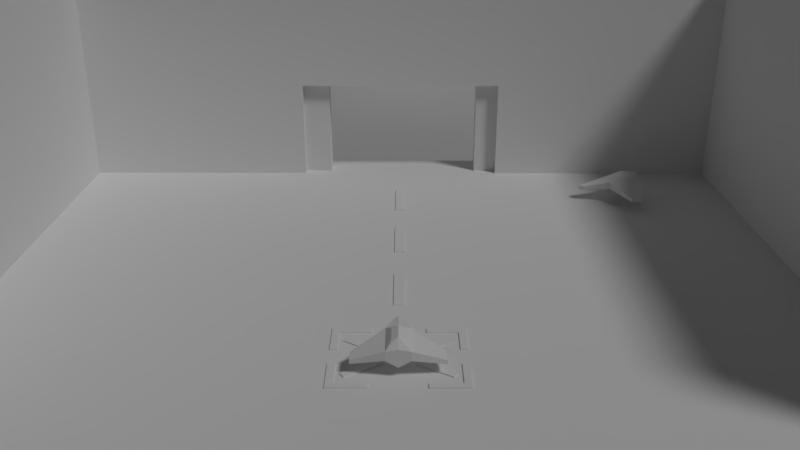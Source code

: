 # Source: moscow.blend  (saved by Blender 2.79.0; exported with 4.5.12 LTS)
import bpy
from mathutils import Matrix  # noqa: F401  (used for matrix-valued properties, if any)

bpy.ops.wm.read_factory_settings(use_empty=True)
scene = bpy.context.scene
scene.name = 'Scene'

# ---- collections
col_collection_1 = bpy.data.collections.new('Collection 1'); scene.collection.children.link(col_collection_1)

# ---- materials (node trees are filled in below, after node groups)
mat_shadless = bpy.data.materials.new('shadless')
mat_shadless.alpha_threshold = 0.0
mat_shadless.use_transparent_shadow = False
mat_shadless.diffuse_color = (1.0, 1.0, 1.0, 1.0)
mat_shadless.roughness = 0.5
mat_shadless.line_color = (0.0, 0.0, 0.0, 1.0)
mat_texture = bpy.data.materials.new('texture')
mat_texture.alpha_threshold = 0.0
mat_texture.use_transparent_shadow = False
mat_texture.roughness = 0.5
mat_texture.line_color = (0.0, 0.0, 0.0, 1.0)

# ---- material node trees

# ---- world
world_world = bpy.data.worlds.new('World'); scene.world = world_world
world_world.color = (0.05088, 0.05088, 0.05088)
world_world.use_sun_shadow = False
world_world.sun_shadow_jitter_overblur = 0.0
world_world.cycles.sampling_method = 'MANUAL'

# ---- cameras
cam_camera = bpy.data.cameras.new('Camera')
cam_camera.clip_end = 100.0
cam_camera.lens = 35.0
cam_camera.sensor_width = 32.0
cam_camera.sensor_height = 18.0
cam_camera.ortho_scale = 7.314
cam_camera.dof.focus_distance = 0.0
cam_camera.dof.aperture_fstop = 128.0

# ---- lights
light_lamp = bpy.data.lights.new('Lamp', 'SUN')
light_lamp.transmission_factor = 0.0
light_lamp.cutoff_distance = 30.0
light_lamp.angle = 0.1993
light_lamp.energy = 1.0
light_lamp.shadow_buffer_clip_start = 1.001
light_lamp.shadow_soft_size = 0.1
light_lamp.shadow_cascade_max_distance = 1000.0

# ---- meshes
me_plane_001 = bpy.data.meshes.new('Plane.001')
me_plane_001.from_pydata([(-2.946, -2.946, -3.559e-24), (2.946, -2.946, 3.559e-24), (-2.946, 2.946, -3.559e-24), (2.946, 2.946, 3.559e-24)], [], [(0, 1, 3, 2)])
_uv = me_plane_001.uv_layers.new(name='UVMap')
_uv.uv.foreach_set('vector', [0.0001, 9.998e-05, 0.9999, 9.998e-05, 0.9999, 0.9999, 9.998e-05, 0.9999])
me_plane_001.materials.append(mat_shadless)
me_plane_001.use_remesh_preserve_volume = False
me_plane_001.use_remesh_preserve_attributes = False
me_plane_001.use_mirror_vertex_groups = False
me_plane_001.update()
me_cutext = bpy.data.meshes.new('CUText')
me_cutext.from_pydata([(2.955, 0.125, 0.0), (2.614, 0.125, 0.0), (2.739, 0.0, 0.0), (2.614, -0.125, 0.0), (2.955, -0.125, 0.0), (2.955, -0.375, 0.0), (2.273, -0.375, 0.0), (2.273, -0.125, 0.0), (2.398, 0.0, 0.0), (2.273, 0.125, 0.0), (2.273, 0.375, 0.0), (2.955, 0.375, 0.0), (1.909, 0.2159, 0.0), (1.909, 0.375, 0.0), (2.159, 0.375, 0.0), (2.159, 0.125, 0.0), (2.034, 0.0, 0.0), (2.159, -0.125, 0.0), (2.159, -0.375, 0.0), (1.909, -0.375, 0.0), (1.909, -0.2159, 0.0), (1.818, -0.125, 0.0), (1.727, -0.125, 0.0), (1.727, -0.375, 0.0), (1.477, -0.375, 0.0), (1.477, 0.375, 0.0), (1.727, 0.375, 0.0), (1.727, 0.125, 0.0), (1.818, 0.125, 0.0), (0.6818, 0.375, 0.0), (0.9318, 0.375, 0.0), (0.9318, -0.03409, 0.0), (1.023, -0.125, 0.0), (1.114, -0.125, 0.0), (1.114, 0.375, 0.0), (1.364, 0.375, 0.0), (1.364, -0.375, 0.0), (0.9091, -0.375, 0.0), (0.6818, -0.1477, 0.0), (0.1364, 0.375, 0.0), (0.1364, 0.2727, 0.0), (0.3182, 0.09091, 0.0), (0.3182, 0.375, 0.0), (0.5682, 0.375, 0.0), (0.5682, -0.375, 0.0), (0.3182, -0.375, 0.0), (0.3182, -0.2727, 0.0), (0.1364, -0.09091, 0.0), (0.1364, -0.375, 0.0), (-0.1136, -0.375, 0.0), (-0.1136, 0.375, 0.0), (-1.364, -0.375, 0.0), (-1.364, 0.375, 0.0), (-0.9091, 0.375, 0.0), (-0.6818, 0.1477, 0.0), (-0.6818, -0.375, 0.0), (-1.114, 0.125, 0.0), (-1.114, -0.125, 0.0), (-0.9318, -0.125, 0.0), (-0.9318, 0.03409, 0.0), (-1.023, 0.125, 0.0), (-1.477, 0.125, 0.0), (-1.818, 0.125, 0.0), (-1.693, 0.0, 0.0), (-1.818, -0.125, 0.0), (-1.477, -0.125, 0.0), (-1.477, -0.375, 0.0), (-2.159, -0.375, 0.0), (-2.159, -0.125, 0.0), (-2.034, 0.0, 0.0), (-2.159, 0.125, 0.0), (-2.159, 0.375, 0.0), (-1.477, 0.375, 0.0), (-2.705, 0.09091, 0.0), (-2.614, 0.0, 0.0), (-2.523, 0.0, 0.0), (-2.523, 0.09091, 0.0), (-2.955, 0.375, 0.0), (-2.273, 0.375, 0.0), (-2.273, -0.375, 0.0), (-2.523, -0.375, 0.0), (-2.523, -0.25, 0.0), (-2.614, -0.25, 0.0), (-2.705, -0.3409, 0.0), (-2.705, -0.375, 0.0), (-2.955, -0.375, 0.0), (-2.955, -0.25, 0.0), (-2.83, -0.125, 0.0), (-2.955, 0.0, 0.0), (2.955, 0.125, -0.4845), (2.614, 0.125, -0.4845), (2.739, 0.0, -0.4845), (2.614, -0.125, -0.4845), (2.955, -0.125, -0.4845), (2.955, -0.375, -0.4845), (2.273, -0.375, -0.4845), (2.273, -0.125, -0.4845), (2.398, 0.0, -0.4845), (2.273, 0.125, -0.4845), (2.273, 0.375, -0.4845), (2.955, 0.375, -0.4845), (1.909, 0.2159, -0.4845), (1.909, 0.375, -0.4845), (2.159, 0.375, -0.4845), (2.159, 0.125, -0.4845), (2.034, 0.0, -0.4845), (2.159, -0.125, -0.4845), (2.159, -0.375, -0.4845), (1.909, -0.375, -0.4845), (1.909, -0.2159, -0.4845), (1.818, -0.125, -0.4845), (1.727, -0.125, -0.4845), (1.727, -0.375, -0.4845), (1.477, -0.375, -0.4845), (1.477, 0.375, -0.4845), (1.727, 0.375, -0.4845), (1.727, 0.125, -0.4845), (1.818, 0.125, -0.4845), (0.6818, 0.375, -0.4845), (0.9318, 0.375, -0.4845), (0.9318, -0.03409, -0.4845), (1.023, -0.125, -0.4845), (1.114, -0.125, -0.4845), (1.114, 0.375, -0.4845), (1.364, 0.375, -0.4845), (1.364, -0.375, -0.4845), (0.9091, -0.375, -0.4845), (0.6818, -0.1477, -0.4845), (0.1364, 0.375, -0.4845), (0.1364, 0.2727, -0.4845), (0.3182, 0.09091, -0.4845), (0.3182, 0.375, -0.4845), (0.5682, 0.375, -0.4845), (0.5682, -0.375, -0.4845), (0.3182, -0.375, -0.4845), (0.3182, -0.2727, -0.4845), (0.1364, -0.09091, -0.4845), (0.1364, -0.375, -0.4845), (-0.1136, -0.375, -0.4845), (-0.1136, 0.375, -0.4845), (-1.364, -0.375, -0.4845), (-1.364, 0.375, -0.4845), (-0.9091, 0.375, -0.4845), (-0.6818, 0.1477, -0.4845), (-0.6818, -0.375, -0.4845), (-1.114, 0.125, -0.4845), (-1.114, -0.125, -0.4845), (-0.9318, -0.125, -0.4845), (-0.9318, 0.03409, -0.4845), (-1.023, 0.125, -0.4845), (-1.477, 0.125, -0.4845), (-1.818, 0.125, -0.4845), (-1.693, 0.0, -0.4845), (-1.818, -0.125, -0.4845), (-1.477, -0.125, -0.4845), (-1.477, -0.375, -0.4845), (-2.159, -0.375, -0.4845), (-2.159, -0.125, -0.4845), (-2.034, 0.0, -0.4845), (-2.159, 0.125, -0.4845), (-2.159, 0.375, -0.4845), (-1.477, 0.375, -0.4845), (-2.705, 0.09091, -0.4845), (-2.614, 0.0, -0.4845), (-2.523, 0.0, -0.4845), (-2.523, 0.09091, -0.4845), (-2.955, 0.375, -0.4845), (-2.273, 0.375, -0.4845), (-2.273, -0.375, -0.4845), (-2.523, -0.375, -0.4845), (-2.523, -0.25, -0.4845), (-2.614, -0.25, -0.4845), (-2.705, -0.3409, -0.4845), (-2.705, -0.375, -0.4845), (-2.955, -0.375, -0.4845), (-2.955, -0.25, -0.4845), (-2.83, -0.125, -0.4845), (-2.955, 0.0, -0.4845)], [], [(12, 15, 14, 13), (1, 0, 9), (8, 2, 1, 9), (6, 3, 7), (7, 3, 2, 8), (24, 26, 25), (24, 27, 26), (19, 18, 17, 20), (28, 15, 12), (24, 28, 27), (24, 22, 28), (22, 15, 28), (22, 16, 15), (22, 17, 16), (24, 23, 22), (21, 17, 22), (20, 17, 21), (38, 31, 30, 29), (87, 74, 73, 88), (33, 35, 34), (33, 36, 35), (38, 32, 31), (38, 33, 32), (38, 36, 33), (37, 36, 38), (49, 39, 50), (49, 40, 39), (6, 5, 4, 3), (49, 47, 40), (47, 41, 40), (47, 44, 41), (49, 48, 47), (46, 44, 47), (45, 44, 46), (67, 66, 65, 64), (56, 53, 52), (56, 54, 53), (56, 60, 54), (60, 59, 54), (51, 57, 56, 52), (58, 55, 54, 59), (9, 0, 11, 10), (41, 44, 43, 42), (62, 61, 70), (69, 63, 62, 70), (67, 64, 68), (68, 64, 63, 69), (88, 78, 77), (88, 73, 78), (73, 76, 78), (76, 79, 78), (51, 55, 58, 57), (75, 79, 76), (87, 75, 74), (87, 81, 75), (81, 79, 75), (86, 81, 87), (85, 82, 86), (82, 81, 86), (85, 83, 82), (80, 79, 81), (85, 84, 83), (70, 61, 72, 71), (101, 102, 103, 104), (90, 98, 89), (97, 98, 90, 91), (95, 96, 92), (96, 97, 91, 92), (113, 114, 115), (113, 115, 116), (108, 109, 106, 107), (117, 101, 104), (113, 116, 117), (113, 117, 111), (111, 117, 104), (111, 104, 105), (111, 105, 106), (113, 111, 112), (110, 111, 106), (109, 110, 106), (127, 118, 119, 120), (176, 177, 162, 163), (122, 123, 124), (122, 124, 125), (127, 120, 121), (127, 121, 122), (127, 122, 125), (126, 127, 125), (138, 139, 128), (138, 128, 129), (95, 92, 93, 94), (138, 129, 136), (136, 129, 130), (136, 130, 133), (138, 136, 137), (135, 136, 133), (134, 135, 133), (156, 153, 154, 155), (145, 141, 142), (145, 142, 143), (145, 143, 149), (149, 143, 148), (140, 141, 145, 146), (147, 148, 143, 144), (98, 99, 100, 89), (130, 131, 132, 133), (151, 159, 150), (158, 159, 151, 152), (156, 157, 153), (157, 158, 152, 153), (177, 166, 167), (177, 167, 162), (162, 167, 165), (165, 167, 168), (140, 146, 147, 144), (164, 165, 168), (176, 163, 164), (176, 164, 170), (170, 164, 168), (175, 176, 170), (174, 175, 171), (171, 175, 170), (174, 171, 172), (169, 170, 168), (174, 172, 173), (159, 160, 161, 150), (73, 162, 165, 76), (18, 107, 106, 17), (55, 144, 143, 54), (58, 147, 146, 57), (69, 158, 157, 68), (21, 110, 109, 20), (78, 167, 166, 77), (88, 177, 176, 87), (61, 150, 161, 72), (46, 135, 134, 45), (44, 133, 132, 43), (54, 143, 142, 53), (43, 132, 131, 42), (70, 159, 158, 69), (23, 112, 111, 22), (24, 113, 112, 23), (64, 153, 152, 63), (82, 171, 170, 81), (81, 170, 169, 80), (3, 92, 91, 2), (36, 125, 124, 35), (33, 122, 121, 32), (4, 93, 92, 3), (31, 120, 119, 30), (10, 99, 98, 9), (87, 176, 175, 86), (72, 161, 160, 71), (57, 146, 145, 56), (49, 138, 137, 48), (51, 140, 144, 55), (5, 94, 93, 4), (2, 91, 90, 1), (34, 123, 122, 33), (22, 111, 110, 21), (62, 151, 150, 61), (42, 131, 130, 41), (85, 174, 173, 84), (26, 115, 114, 25), (84, 173, 172, 83), (13, 102, 101, 12), (79, 168, 167, 78), (12, 101, 117, 28), (17, 106, 105, 16), (32, 121, 120, 31), (67, 156, 155, 66), (59, 148, 147, 58), (25, 114, 113, 24), (35, 124, 123, 34), (63, 152, 151, 62), (16, 105, 104, 15), (45, 134, 133, 44), (8, 97, 96, 7), (48, 137, 136, 47), (74, 163, 162, 73), (9, 98, 97, 8), (66, 155, 154, 65), (29, 118, 127, 38), (60, 149, 148, 59), (71, 160, 159, 70), (52, 141, 140, 51), (20, 109, 108, 19), (40, 129, 128, 39), (27, 116, 115, 26), (56, 145, 149, 60), (15, 104, 103, 14), (53, 142, 141, 52), (7, 96, 95, 6), (83, 172, 171, 82), (77, 166, 177, 88), (39, 128, 139, 50), (14, 103, 102, 13), (86, 175, 174, 85), (47, 136, 135, 46), (11, 100, 99, 10), (6, 95, 94, 5), (65, 154, 153, 64), (28, 117, 116, 27), (37, 126, 125, 36), (68, 157, 156, 67), (19, 108, 107, 18), (30, 119, 118, 29), (1, 90, 89, 0), (0, 89, 100, 11), (80, 169, 168, 79), (38, 127, 126, 37), (50, 139, 138, 49), (41, 130, 129, 40), (75, 164, 163, 74), (76, 165, 164, 75)])
_uv = me_cutext.uv_layers.new(name='UVMap')
_uv.uv.foreach_set('vector', [0.868, 0.06092, 0.9654, 0.06092, 0.9654, 0.2107, 0.868, 0.2107, 0.868, 0.06092, 0.9654, 0.06092, 0.9654, 0.2107, 0.868, 0.06092, 0.9654, 0.06092, 0.9654, 0.2107, 0.868, 0.2107, 0.868, 0.06092, 0.9654, 0.06092, 0.9654, 0.2107, 0.868, 0.06092, 0.9654, 0.06092, 0.9654, 0.2107, 0.868, 0.2107, 0.868, 0.06092, 0.9654, 0.06092, 0.9654, 0.2107, 0.868, 0.06092, 0.9654, 0.06092, 0.9654, 0.2107, 0.868, 0.06092, 0.9654, 0.06092, 0.9654, 0.2107, 0.868, 0.2107, 0.868, 0.06092, 0.9654, 0.06092, 0.9654, 0.2107, 0.868, 0.06092, 0.9654, 0.06092, 0.9654, 0.2107, 0.868, 0.06092, 0.9654, 0.06092, 0.9654, 0.2107, 0.868, 0.06092, 0.9654, 0.06092, 0.9654, 0.2107, 0.868, 0.06092, 0.9654, 0.06092, 0.9654, 0.2107, 0.868, 0.06092, 0.9654, 0.06092, 0.9654, 0.2107, 0.868, 0.06092, 0.9654, 0.06092, 0.9654, 0.2107, 0.868, 0.06092, 0.9654, 0.06092, 0.9654, 0.2107, 0.868, 0.06092, 0.9654, 0.06092, 0.9654, 0.2107, 0.868, 0.06092, 0.9654, 0.06092, 0.9654, 0.2107, 0.868, 0.2107, 0.868, 0.06092, 0.9654, 0.06092, 0.9654, 0.2107, 0.868, 0.2107, 0.868, 0.06092, 0.9654, 0.06092, 0.9654, 0.2107, 0.868, 0.06092, 0.9654, 0.06092, 0.9654, 0.2107, 0.868, 0.06092, 0.9654, 0.06092, 0.9654, 0.2107, 0.868, 0.06092, 0.9654, 0.06092, 0.9654, 0.2107, 0.868, 0.06092, 0.9654, 0.06092, 0.9654, 0.2107, 0.868, 0.06092, 0.9654, 0.06092, 0.9654, 0.2107, 0.868, 0.06092, 0.9654, 0.06092, 0.9654, 0.2107, 0.868, 0.06092, 0.9654, 0.06092, 0.9654, 0.2107, 0.868, 0.06092, 0.9654, 0.06092, 0.9654, 0.2107, 0.868, 0.2107, 0.868, 0.06092, 0.9654, 0.06092, 0.9654, 0.2107, 0.868, 0.06092, 0.9654, 0.06092, 0.9654, 0.2107, 0.868, 0.06092, 0.9654, 0.06092, 0.9654, 0.2107, 0.868, 0.06092, 0.9654, 0.06092, 0.9654, 0.2107, 0.868, 0.06092, 0.9654, 0.06092, 0.9654, 0.2107, 0.868, 0.06092, 0.9654, 0.06092, 0.9654, 0.2107, 0.868, 0.06092, 0.9654, 0.06092, 0.9654, 0.2107, 0.868, 0.2107, 0.868, 0.06092, 0.9654, 0.06092, 0.9654, 0.2107, 0.868, 0.06092, 0.9654, 0.06092, 0.9654, 0.2107, 0.868, 0.06092, 0.9654, 0.06092, 0.9654, 0.2107, 0.868, 0.06092, 0.9654, 0.06092, 0.9654, 0.2107, 0.868, 0.06092, 0.9654, 0.06092, 0.9654, 0.2107, 0.868, 0.2107, 0.868, 0.06092, 0.9654, 0.06092, 0.9654, 0.2107, 0.868, 0.2107, 0.868, 0.06092, 0.9654, 0.06092, 0.9654, 0.2107, 0.868, 0.2107, 0.868, 0.06092, 0.9654, 0.06092, 0.9654, 0.2107, 0.868, 0.2107, 0.868, 0.06092, 0.9654, 0.06092, 0.9654, 0.2107, 0.868, 0.06092, 0.9654, 0.06092, 0.9654, 0.2107, 0.868, 0.2107, 0.868, 0.06092, 0.9654, 0.06092, 0.9654, 0.2107, 0.868, 0.06092, 0.9654, 0.06092, 0.9654, 0.2107, 0.868, 0.2107, 0.868, 0.06092, 0.9654, 0.06092, 0.9654, 0.2107, 0.868, 0.06092, 0.9654, 0.06092, 0.9654, 0.2107, 0.868, 0.06092, 0.9654, 0.06092, 0.9654, 0.2107, 0.868, 0.06092, 0.9654, 0.06092, 0.9654, 0.2107, 0.868, 0.06092, 0.9654, 0.06092, 0.9654, 0.2107, 0.868, 0.2107, 0.868, 0.06092, 0.9654, 0.06092, 0.9654, 0.2107, 0.868, 0.06092, 0.9654, 0.06092, 0.9654, 0.2107, 0.868, 0.06092, 0.9654, 0.06092, 0.9654, 0.2107, 0.868, 0.06092, 0.9654, 0.06092, 0.9654, 0.2107, 0.868, 0.06092, 0.9654, 0.06092, 0.9654, 0.2107, 0.868, 0.06092, 0.9654, 0.06092, 0.9654, 0.2107, 0.868, 0.06092, 0.9654, 0.06092, 0.9654, 0.2107, 0.868, 0.06092, 0.9654, 0.06092, 0.9654, 0.2107, 0.868, 0.06092, 0.9654, 0.06092, 0.9654, 0.2107, 0.868, 0.06092, 0.9654, 0.06092, 0.9654, 0.2107, 0.868, 0.06092, 0.9654, 0.06092, 0.9654, 0.2107, 0.868, 0.2107, 0.868, 0.06092, 0.9654, 0.06092, 0.9654, 0.2107, 0.868, 0.2107, 0.868, 0.06092, 0.9654, 0.06092, 0.9654, 0.2107, 0.868, 0.06092, 0.9654, 0.06092, 0.9654, 0.2107, 0.868, 0.2107, 0.868, 0.06092, 0.9654, 0.06092, 0.9654, 0.2107, 0.868, 0.06092, 0.9654, 0.06092, 0.9654, 0.2107, 0.868, 0.2107, 0.868, 0.06092, 0.9654, 0.06092, 0.9654, 0.2107, 0.868, 0.06092, 0.9654, 0.06092, 0.9654, 0.2107, 0.868, 0.06092, 0.9654, 0.06092, 0.9654, 0.2107, 0.868, 0.2107, 0.868, 0.06092, 0.9654, 0.06092, 0.9654, 0.2107, 0.868, 0.06092, 0.9654, 0.06092, 0.9654, 0.2107, 0.868, 0.06092, 0.9654, 0.06092, 0.9654, 0.2107, 0.868, 0.06092, 0.9654, 0.06092, 0.9654, 0.2107, 0.868, 0.06092, 0.9654, 0.06092, 0.9654, 0.2107, 0.868, 0.06092, 0.9654, 0.06092, 0.9654, 0.2107, 0.868, 0.06092, 0.9654, 0.06092, 0.9654, 0.2107, 0.868, 0.06092, 0.9654, 0.06092, 0.9654, 0.2107, 0.868, 0.06092, 0.9654, 0.06092, 0.9654, 0.2107, 0.868, 0.06092, 0.9654, 0.06092, 0.9654, 0.2107, 0.868, 0.2107, 0.868, 0.06092, 0.9654, 0.06092, 0.9654, 0.2107, 0.868, 0.2107, 0.868, 0.06092, 0.9654, 0.06092, 0.9654, 0.2107, 0.868, 0.06092, 0.9654, 0.06092, 0.9654, 0.2107, 0.868, 0.06092, 0.9654, 0.06092, 0.9654, 0.2107, 0.868, 0.06092, 0.9654, 0.06092, 0.9654, 0.2107, 0.868, 0.06092, 0.9654, 0.06092, 0.9654, 0.2107, 0.868, 0.06092, 0.9654, 0.06092, 0.9654, 0.2107, 0.868, 0.06092, 0.9654, 0.06092, 0.9654, 0.2107, 0.868, 0.06092, 0.9654, 0.06092, 0.9654, 0.2107, 0.868, 0.06092, 0.9654, 0.06092, 0.9654, 0.2107, 0.868, 0.2107, 0.868, 0.06092, 0.9654, 0.06092, 0.9654, 0.2107, 0.868, 0.06092, 0.9654, 0.06092, 0.9654, 0.2107, 0.868, 0.06092, 0.9654, 0.06092, 0.9654, 0.2107, 0.868, 0.06092, 0.9654, 0.06092, 0.9654, 0.2107, 0.868, 0.06092, 0.9654, 0.06092, 0.9654, 0.2107, 0.868, 0.06092, 0.9654, 0.06092, 0.9654, 0.2107, 0.868, 0.06092, 0.9654, 0.06092, 0.9654, 0.2107, 0.868, 0.2107, 0.868, 0.06092, 0.9654, 0.06092, 0.9654, 0.2107, 0.868, 0.06092, 0.9654, 0.06092, 0.9654, 0.2107, 0.868, 0.06092, 0.9654, 0.06092, 0.9654, 0.2107, 0.868, 0.06092, 0.9654, 0.06092, 0.9654, 0.2107, 0.868, 0.06092, 0.9654, 0.06092, 0.9654, 0.2107, 0.868, 0.2107, 0.868, 0.06092, 0.9654, 0.06092, 0.9654, 0.2107, 0.868, 0.2107, 0.868, 0.06092, 0.9654, 0.06092, 0.9654, 0.2107, 0.868, 0.2107, 0.868, 0.06092, 0.9654, 0.06092, 0.9654, 0.2107, 0.868, 0.2107, 0.868, 0.06092, 0.9654, 0.06092, 0.9654, 0.2107, 0.868, 0.06092, 0.9654, 0.06092, 0.9654, 0.2107, 0.868, 0.2107, 0.868, 0.06092, 0.9654, 0.06092, 0.9654, 0.2107, 0.868, 0.06092, 0.9654, 0.06092, 0.9654, 0.2107, 0.868, 0.2107, 0.868, 0.06092, 0.9654, 0.06092, 0.9654, 0.2107, 0.868, 0.06092, 0.9654, 0.06092, 0.9654, 0.2107, 0.868, 0.06092, 0.9654, 0.06092, 0.9654, 0.2107, 0.868, 0.06092, 0.9654, 0.06092, 0.9654, 0.2107, 0.868, 0.06092, 0.9654, 0.06092, 0.9654, 0.2107, 0.868, 0.2107, 0.868, 0.06092, 0.9654, 0.06092, 0.9654, 0.2107, 0.868, 0.06092, 0.9654, 0.06092, 0.9654, 0.2107, 0.868, 0.06092, 0.9654, 0.06092, 0.9654, 0.2107, 0.868, 0.06092, 0.9654, 0.06092, 0.9654, 0.2107, 0.868, 0.06092, 0.9654, 0.06092, 0.9654, 0.2107, 0.868, 0.06092, 0.9654, 0.06092, 0.9654, 0.2107, 0.868, 0.06092, 0.9654, 0.06092, 0.9654, 0.2107, 0.868, 0.06092, 0.9654, 0.06092, 0.9654, 0.2107, 0.868, 0.06092, 0.9654, 0.06092, 0.9654, 0.2107, 0.868, 0.06092, 0.9654, 0.06092, 0.9654, 0.2107, 0.868, 0.06092, 0.9654, 0.06092, 0.9654, 0.2107, 0.868, 0.2107, 0.868, 0.06092, 0.9654, 0.06092, 0.9654, 0.2107, 0.868, 0.2107, 0.868, 0.06092, 0.9654, 0.06092, 0.9654, 0.2107, 0.868, 0.2107, 0.868, 0.06092, 0.9654, 0.06092, 0.9654, 0.2107, 0.868, 0.2107, 0.868, 0.06092, 0.9654, 0.06092, 0.9654, 0.2107, 0.868, 0.2107, 0.868, 0.06092, 0.9654, 0.06092, 0.9654, 0.2107, 0.868, 0.2107, 0.868, 0.06092, 0.9654, 0.06092, 0.9654, 0.2107, 0.868, 0.2107, 0.868, 0.06092, 0.9654, 0.06092, 0.9654, 0.2107, 0.868, 0.2107, 0.868, 0.06092, 0.9654, 0.06092, 0.9654, 0.2107, 0.868, 0.2107, 0.868, 0.06092, 0.9654, 0.06092, 0.9654, 0.2107, 0.868, 0.2107, 0.868, 0.06092, 0.9654, 0.06092, 0.9654, 0.2107, 0.868, 0.2107, 0.868, 0.06092, 0.9654, 0.06092, 0.9654, 0.2107, 0.868, 0.2107, 0.868, 0.06092, 0.9654, 0.06092, 0.9654, 0.2107, 0.868, 0.2107, 0.868, 0.06092, 0.9654, 0.06092, 0.9654, 0.2107, 0.868, 0.2107, 0.868, 0.06092, 0.9654, 0.06092, 0.9654, 0.2107, 0.868, 0.2107, 0.868, 0.06092, 0.9654, 0.06092, 0.9654, 0.2107, 0.868, 0.2107, 0.868, 0.06092, 0.9654, 0.06092, 0.9654, 0.2107, 0.868, 0.2107, 0.868, 0.06092, 0.9654, 0.06092, 0.9654, 0.2107, 0.868, 0.2107, 0.868, 0.06092, 0.9654, 0.06092, 0.9654, 0.2107, 0.868, 0.2107, 0.868, 0.06092, 0.9654, 0.06092, 0.9654, 0.2107, 0.868, 0.2107, 0.868, 0.06092, 0.9654, 0.06092, 0.9654, 0.2107, 0.868, 0.2107, 0.868, 0.06092, 0.9654, 0.06092, 0.9654, 0.2107, 0.868, 0.2107, 0.868, 0.06092, 0.9654, 0.06092, 0.9654, 0.2107, 0.868, 0.2107, 0.868, 0.06092, 0.9654, 0.06092, 0.9654, 0.2107, 0.868, 0.2107, 0.868, 0.06092, 0.9654, 0.06092, 0.9654, 0.2107, 0.868, 0.2107, 0.868, 0.06092, 0.9654, 0.06092, 0.9654, 0.2107, 0.868, 0.2107, 0.868, 0.06092, 0.9654, 0.06092, 0.9654, 0.2107, 0.868, 0.2107, 0.868, 0.06092, 0.9654, 0.06092, 0.9654, 0.2107, 0.868, 0.2107, 0.868, 0.06092, 0.9654, 0.06092, 0.9654, 0.2107, 0.868, 0.2107, 0.868, 0.06092, 0.9654, 0.06092, 0.9654, 0.2107, 0.868, 0.2107, 0.868, 0.06092, 0.9654, 0.06092, 0.9654, 0.2107, 0.868, 0.2107, 0.868, 0.06092, 0.9654, 0.06092, 0.9654, 0.2107, 0.868, 0.2107, 0.868, 0.06092, 0.9654, 0.06092, 0.9654, 0.2107, 0.868, 0.2107, 0.868, 0.06092, 0.9654, 0.06092, 0.9654, 0.2107, 0.868, 0.2107, 0.868, 0.06092, 0.9654, 0.06092, 0.9654, 0.2107, 0.868, 0.2107, 0.868, 0.06092, 0.9654, 0.06092, 0.9654, 0.2107, 0.868, 0.2107, 0.868, 0.06092, 0.9654, 0.06092, 0.9654, 0.2107, 0.868, 0.2107, 0.868, 0.06092, 0.9654, 0.06092, 0.9654, 0.2107, 0.868, 0.2107, 0.868, 0.06092, 0.9654, 0.06092, 0.9654, 0.2107, 0.868, 0.2107, 0.868, 0.06092, 0.9654, 0.06092, 0.9654, 0.2107, 0.868, 0.2107, 0.868, 0.06092, 0.9654, 0.06092, 0.9654, 0.2107, 0.868, 0.2107, 0.868, 0.06092, 0.9654, 0.06092, 0.9654, 0.2107, 0.868, 0.2107, 0.868, 0.06092, 0.9654, 0.06092, 0.9654, 0.2107, 0.868, 0.2107, 0.868, 0.06092, 0.9654, 0.06092, 0.9654, 0.2107, 0.868, 0.2107, 0.868, 0.06092, 0.9654, 0.06092, 0.9654, 0.2107, 0.868, 0.2107, 0.868, 0.06092, 0.9654, 0.06092, 0.9654, 0.2107, 0.868, 0.2107, 0.868, 0.06092, 0.9654, 0.06092, 0.9654, 0.2107, 0.868, 0.2107, 0.868, 0.06092, 0.9654, 0.06092, 0.9654, 0.2107, 0.868, 0.2107, 0.868, 0.06092, 0.9654, 0.06092, 0.9654, 0.2107, 0.868, 0.2107, 0.868, 0.06092, 0.9654, 0.06092, 0.9654, 0.2107, 0.868, 0.2107, 0.868, 0.06092, 0.9654, 0.06092, 0.9654, 0.2107, 0.868, 0.2107, 0.868, 0.06092, 0.9654, 0.06092, 0.9654, 0.2107, 0.868, 0.2107, 0.868, 0.06092, 0.9654, 0.06092, 0.9654, 0.2107, 0.868, 0.2107, 0.868, 0.06092, 0.9654, 0.06092, 0.9654, 0.2107, 0.868, 0.2107, 0.868, 0.06092, 0.9654, 0.06092, 0.9654, 0.2107, 0.868, 0.2107, 0.868, 0.06092, 0.9654, 0.06092, 0.9654, 0.2107, 0.868, 0.2107, 0.868, 0.06092, 0.9654, 0.06092, 0.9654, 0.2107, 0.868, 0.2107, 0.868, 0.06092, 0.9654, 0.06092, 0.9654, 0.2107, 0.868, 0.2107, 0.868, 0.06092, 0.9654, 0.06092, 0.9654, 0.2107, 0.868, 0.2107, 0.868, 0.06092, 0.9654, 0.06092, 0.9654, 0.2107, 0.868, 0.2107, 0.868, 0.06092, 0.9654, 0.06092, 0.9654, 0.2107, 0.868, 0.2107, 0.868, 0.06092, 0.9654, 0.06092, 0.9654, 0.2107, 0.868, 0.2107, 0.868, 0.06092, 0.9654, 0.06092, 0.9654, 0.2107, 0.868, 0.2107, 0.868, 0.06092, 0.9654, 0.06092, 0.9654, 0.2107, 0.868, 0.2107, 0.868, 0.06092, 0.9654, 0.06092, 0.9654, 0.2107, 0.868, 0.2107, 0.868, 0.06092, 0.9654, 0.06092, 0.9654, 0.2107, 0.868, 0.2107, 0.868, 0.06092, 0.9654, 0.06092, 0.9654, 0.2107, 0.868, 0.2107, 0.868, 0.06092, 0.9654, 0.06092, 0.9654, 0.2107, 0.868, 0.2107, 0.868, 0.06092, 0.9654, 0.06092, 0.9654, 0.2107, 0.868, 0.2107, 0.868, 0.06092, 0.9654, 0.06092, 0.9654, 0.2107, 0.868, 0.2107, 0.868, 0.06092, 0.9654, 0.06092, 0.9654, 0.2107, 0.868, 0.2107, 0.868, 0.06092, 0.9654, 0.06092, 0.9654, 0.2107, 0.868, 0.2107, 0.868, 0.06092, 0.9654, 0.06092, 0.9654, 0.2107, 0.868, 0.2107, 0.868, 0.06092, 0.9654, 0.06092, 0.9654, 0.2107, 0.868, 0.2107, 0.868, 0.06092, 0.9654, 0.06092, 0.9654, 0.2107, 0.868, 0.2107, 0.868, 0.06092, 0.9654, 0.06092, 0.9654, 0.2107, 0.868, 0.2107, 0.868, 0.06092, 0.9654, 0.06092, 0.9654, 0.2107, 0.868, 0.2107, 0.868, 0.06092, 0.9654, 0.06092, 0.9654, 0.2107, 0.868, 0.2107, 0.868, 0.06092, 0.9654, 0.06092, 0.9654, 0.2107, 0.868, 0.2107, 0.868, 0.06092, 0.9654, 0.06092, 0.9654, 0.2107, 0.868, 0.2107, 0.868, 0.06092, 0.9654, 0.06092, 0.9654, 0.2107, 0.868, 0.2107, 0.868, 0.06092, 0.9654, 0.06092, 0.9654, 0.2107, 0.868, 0.2107, 0.868, 0.06092, 0.9654, 0.06092, 0.9654, 0.2107, 0.868, 0.2107, 0.868, 0.06092, 0.9654, 0.06092, 0.9654, 0.2107, 0.868, 0.2107, 0.868, 0.06092, 0.9654, 0.06092, 0.9654, 0.2107, 0.868, 0.2107, 0.868, 0.06092, 0.9654, 0.06092, 0.9654, 0.2107, 0.868, 0.2107, 0.868, 0.06092, 0.9654, 0.06092, 0.9654, 0.2107, 0.868, 0.2107, 0.868, 0.06092, 0.9654, 0.06092, 0.9654, 0.2107, 0.868, 0.2107, 0.868, 0.06092, 0.9654, 0.06092, 0.9654, 0.2107, 0.868, 0.2107, 0.868, 0.06092, 0.9654, 0.06092, 0.9654, 0.2107, 0.868, 0.2107])
me_cutext.use_remesh_preserve_volume = False
me_cutext.use_remesh_preserve_attributes = False
me_cutext.use_mirror_vertex_groups = False
me_cutext.auto_texspace = False
me_cutext.update()
me_plane = bpy.data.meshes.new('Plane')
me_plane.from_pydata([(-0.6916, 1.035, 0.2621), (-0.1056, 1.551, 0.2621), (-1.468, 1.308, 0.2621), (-0.9723, 1.797, 0.2621), (-1.015, 0.7118, 0.2621), (-1.961, 0.7975, 0.2621), (-1.45, 0.269, 0.2621), (1.305, -0.9324, 0.2621), (0.8997, -1.273, 0.2621), (1.696, -1.328, 0.2621), (1.305, -1.687, 0.2621), (2.297, -1.931, 0.2621), (1.913, -2.297, 0.2621), (2.24, -2.126, 0.2621), (2.103, -2.251, 0.2621), (1.56, -0.4465, 0.2621), (2.063, -0.5733, 0.2621), (1.583, 0.002095, 0.2621), (2.114, 0.0214, 0.2621), (1.519, 0.4337, 0.2621), (2.012, 0.4835, 0.2621), (1.356, 0.9094, 0.2621), (1.672, 1.099, 0.2621), (1.112, 1.276, 0.2621), (1.341, 1.471, 0.2621), (0.797, 1.637, 0.2621), (0.9591, 1.797, 0.2621), (0.02995, 2.297, 0.2621), (1.914, -0.9861, 0.2621), (1.47, -0.7289, 0.2621), (0.638, -1.378, 0.2621), (0.8189, -1.911, 0.2621), (0.203, -1.422, 0.2621), (0.0849, -1.942, 0.2621), (2.104, -0.2953, 0.2621), (1.586, -0.231, 0.2621), (0.4041, -1.422, 0.2621), (0.4125, -1.961, 0.2621), (-0.1368, -1.358, 0.2621), (-0.3637, -1.775, 0.2621), (-0.463, -1.222, 0.2621), (-0.7239, -1.551, 0.2621), (-0.7926, -0.9739, 0.2621), (-1.036, -1.248, 0.2621), (-0.9319, -0.8482, 0.2621), (-1.22, -0.9834, 0.2621), (-1.125, -1.303, 0.2621), (-1.322, -1.106, 0.2621), (-1.118, -1.456, 0.2621), (-1.465, -1.102, 0.2621), (-1.349, -1.571, 0.2621), (-1.58, -1.327, 0.2621), (-1.801, -2.129, 0.2621), (-2.148, -1.789, 0.2621), (-1.981, -2.278, 0.2621), (-2.287, -1.996, 0.2621), (-2.137, -2.295, 0.2621), (-2.297, -2.159, 0.2621), (0.7753, -1.344, 0.2621), (1.075, -1.823, 0.2621), (-0.6916, 1.035, -0.2621), (-0.1056, 1.551, -0.2621), (-1.468, 1.308, -0.2621), (-0.9723, 1.797, -0.2621), (-1.015, 0.7118, -0.2621), (-1.961, 0.7975, -0.2621), (-1.45, 0.269, -0.2621), (1.305, -0.9324, -0.2621), (0.8997, -1.273, -0.2621), (1.696, -1.328, -0.2621), (1.305, -1.687, -0.2621), (2.297, -1.931, -0.2621), (1.913, -2.297, -0.2621), (2.24, -2.126, -0.2621), (2.103, -2.251, -0.2621), (1.56, -0.4465, -0.2621), (2.063, -0.5733, -0.2621), (1.583, 0.002095, -0.2621), (2.114, 0.0214, -0.2621), (1.519, 0.4337, -0.2621), (2.012, 0.4835, -0.2621), (1.356, 0.9094, -0.2621), (1.672, 1.099, -0.2621), (1.112, 1.276, -0.2621), (1.341, 1.471, -0.2621), (0.797, 1.637, -0.2621), (0.9591, 1.797, -0.2621), (0.02995, 2.297, -0.2621), (1.914, -0.9861, -0.2621), (1.47, -0.7289, -0.2621), (0.638, -1.378, -0.2621), (0.8189, -1.911, -0.2621), (0.203, -1.422, -0.2621), (0.0849, -1.942, -0.2621), (2.104, -0.2953, -0.2621), (1.586, -0.231, -0.2621), (0.4041, -1.422, -0.2621), (0.4125, -1.961, -0.2621), (-0.1368, -1.358, -0.2621), (-0.3637, -1.775, -0.2621), (-0.463, -1.222, -0.2621), (-0.7239, -1.551, -0.2621), (-0.7926, -0.9739, -0.2621), (-1.036, -1.248, -0.2621), (-0.9319, -0.8482, -0.2621), (-1.22, -0.9834, -0.2621), (-1.125, -1.303, -0.2621), (-1.322, -1.106, -0.2621), (-1.118, -1.456, -0.2621), (-1.465, -1.102, -0.2621), (-1.349, -1.571, -0.2621), (-1.58, -1.327, -0.2621), (-1.801, -2.129, -0.2621), (-2.148, -1.789, -0.2621), (-1.981, -2.278, -0.2621), (-2.287, -1.996, -0.2621), (-2.137, -2.295, -0.2621), (-2.297, -2.159, -0.2621), (0.7753, -1.344, -0.2621), (1.075, -1.823, -0.2621)], [], [(0, 1, 3, 2), (0, 2, 5, 4), (4, 5, 6), (0, 4, 8, 7), (7, 8, 10, 9), (9, 10, 12, 11), (11, 12, 14, 13), (29, 28, 16, 15), (35, 34, 18, 17), (17, 18, 20, 19), (19, 20, 22, 21), (21, 22, 24, 23), (23, 24, 26, 25), (25, 26, 27), (7, 9, 28, 29), (59, 58, 30, 31), (37, 36, 32, 33), (15, 16, 34, 35), (31, 30, 36, 37), (33, 32, 38, 39), (39, 38, 40, 41), (41, 40, 42, 43), (43, 42, 44, 45), (43, 45, 47, 46), (46, 47, 49, 48), (48, 49, 51, 50), (50, 51, 53, 52), (52, 53, 55, 54), (54, 55, 57, 56), (10, 8, 58, 59), (60, 62, 63, 61), (60, 64, 65, 62), (64, 66, 65), (60, 67, 68, 64), (67, 69, 70, 68), (69, 71, 72, 70), (71, 73, 74, 72), (89, 75, 76, 88), (95, 77, 78, 94), (77, 79, 80, 78), (79, 81, 82, 80), (81, 83, 84, 82), (83, 85, 86, 84), (85, 87, 86), (67, 89, 88, 69), (119, 91, 90, 118), (97, 93, 92, 96), (75, 95, 94, 76), (91, 97, 96, 90), (93, 99, 98, 92), (99, 101, 100, 98), (101, 103, 102, 100), (103, 105, 104, 102), (103, 106, 107, 105), (106, 108, 109, 107), (108, 110, 111, 109), (110, 112, 113, 111), (112, 114, 115, 113), (114, 116, 117, 115), (70, 119, 118, 68), (38, 98, 100, 40), (22, 82, 84, 24), (6, 66, 64, 4), (31, 91, 119, 59), (41, 101, 99, 39), (23, 83, 81, 21), (4, 64, 68, 8), (40, 100, 102, 42), (24, 84, 86, 26), (7, 67, 60, 0), (43, 103, 101, 41), (25, 85, 83, 23), (44, 104, 105, 45), (15, 75, 89, 29), (42, 102, 104, 44), (9, 69, 88, 28), (27, 87, 85, 25), (26, 86, 87, 27), (10, 70, 72, 12), (45, 105, 107, 47), (11, 71, 69, 9), (46, 106, 103, 43), (14, 74, 73, 13), (58, 118, 90, 30), (12, 72, 74, 14), (47, 107, 109, 49), (59, 119, 70, 10), (13, 73, 71, 11), (48, 108, 106, 46), (36, 96, 92, 32), (28, 88, 76, 16), (49, 109, 111, 51), (37, 97, 91, 31), (29, 89, 67, 7), (50, 110, 108, 48), (16, 76, 94, 34), (17, 77, 95, 35), (34, 94, 78, 18), (51, 111, 113, 53), (35, 95, 75, 15), (52, 112, 110, 50), (30, 90, 96, 36), (0, 60, 61, 1), (33, 93, 97, 37), (18, 78, 80, 20), (1, 61, 63, 3), (53, 113, 115, 55), (19, 79, 77, 17), (3, 63, 62, 2), (54, 114, 112, 52), (57, 117, 116, 56), (32, 92, 98, 38), (20, 80, 82, 22), (2, 62, 65, 5), (55, 115, 117, 57), (39, 99, 93, 33), (21, 81, 79, 19), (56, 116, 114, 54), (5, 65, 66, 6), (8, 68, 118, 58)])
_uv = me_plane.uv_layers.new(name='UVMap')
_uv.uv.foreach_set('vector', [0.8462, 0.01853, 0.8462, 0.2039, 0.9741, 0.2039, 0.9741, 0.01853, 0.8462, 0.01853, 0.8462, 0.2039, 0.9741, 0.2039, 0.9741, 0.01853, 0.8462, 0.01853, 0.9741, 0.2039, 0.9741, 0.01853, 0.8462, 0.01853, 0.8462, 0.2039, 0.9741, 0.2039, 0.9741, 0.01853, 0.8462, 0.01853, 0.8462, 0.2039, 0.9741, 0.2039, 0.9741, 0.01853, 0.8462, 0.01853, 0.8462, 0.2039, 0.9741, 0.2039, 0.9741, 0.01853, 0.8462, 0.01853, 0.8462, 0.2039, 0.9741, 0.2039, 0.9741, 0.01853, 0.8462, 0.01853, 0.8462, 0.2039, 0.9741, 0.2039, 0.9741, 0.01853, 0.8462, 0.01853, 0.8462, 0.2039, 0.9741, 0.2039, 0.9741, 0.01853, 0.8462, 0.01853, 0.8462, 0.2039, 0.9741, 0.2039, 0.9741, 0.01853, 0.8462, 0.01853, 0.8462, 0.2039, 0.9741, 0.2039, 0.9741, 0.01853, 0.8462, 0.01853, 0.8462, 0.2039, 0.9741, 0.2039, 0.9741, 0.01853, 0.8462, 0.01853, 0.8462, 0.2039, 0.9741, 0.2039, 0.9741, 0.01853, 0.8462, 0.01853, 0.9741, 0.2039, 0.9741, 0.01853, 0.8462, 0.01853, 0.8462, 0.2039, 0.9741, 0.2039, 0.9741, 0.01853, 0.8462, 0.01853, 0.8462, 0.2039, 0.9741, 0.2039, 0.9741, 0.01853, 0.8462, 0.01853, 0.8462, 0.2039, 0.9741, 0.2039, 0.9741, 0.01853, 0.8462, 0.01853, 0.8462, 0.2039, 0.9741, 0.2039, 0.9741, 0.01853, 0.8462, 0.01853, 0.8462, 0.2039, 0.9741, 0.2039, 0.9741, 0.01853, 0.8462, 0.01853, 0.8462, 0.2039, 0.9741, 0.2039, 0.9741, 0.01853, 0.8462, 0.01853, 0.8462, 0.2039, 0.9741, 0.2039, 0.9741, 0.01853, 0.8462, 0.01853, 0.8462, 0.2039, 0.9741, 0.2039, 0.9741, 0.01853, 0.8462, 0.01853, 0.8462, 0.2039, 0.9741, 0.2039, 0.9741, 0.01853, 0.8462, 0.01853, 0.8462, 0.2039, 0.9741, 0.2039, 0.9741, 0.01853, 0.8462, 0.01853, 0.8462, 0.2039, 0.9741, 0.2039, 0.9741, 0.01853, 0.8462, 0.01853, 0.8462, 0.2039, 0.9741, 0.2039, 0.9741, 0.01853, 0.8462, 0.01853, 0.8462, 0.2039, 0.9741, 0.2039, 0.9741, 0.01853, 0.8462, 0.01853, 0.8462, 0.2039, 0.9741, 0.2039, 0.9741, 0.01853, 0.8462, 0.01853, 0.8462, 0.2039, 0.9741, 0.2039, 0.9741, 0.01853, 0.8462, 0.01853, 0.8462, 0.2039, 0.9741, 0.2039, 0.9741, 0.01853, 0.8462, 0.01853, 0.8462, 0.2039, 0.9741, 0.2039, 0.9741, 0.01853, 0.8462, 0.01853, 0.8462, 0.2039, 0.9741, 0.2039, 0.9741, 0.01853, 0.8462, 0.01853, 0.9741, 0.2039, 0.9741, 0.01853, 0.8462, 0.01853, 0.8462, 0.2039, 0.9741, 0.2039, 0.9741, 0.01853, 0.8462, 0.01853, 0.8462, 0.2039, 0.9741, 0.2039, 0.9741, 0.01853, 0.8462, 0.01853, 0.8462, 0.2039, 0.9741, 0.2039, 0.9741, 0.01853, 0.8462, 0.01853, 0.8462, 0.2039, 0.9741, 0.2039, 0.9741, 0.01853, 0.8462, 0.01853, 0.8462, 0.2039, 0.9741, 0.2039, 0.9741, 0.01853, 0.8462, 0.01853, 0.8462, 0.2039, 0.9741, 0.2039, 0.9741, 0.01853, 0.8462, 0.01853, 0.8462, 0.2039, 0.9741, 0.2039, 0.9741, 0.01853, 0.8462, 0.01853, 0.8462, 0.2039, 0.9741, 0.2039, 0.9741, 0.01853, 0.8462, 0.01853, 0.8462, 0.2039, 0.9741, 0.2039, 0.9741, 0.01853, 0.8462, 0.01853, 0.8462, 0.2039, 0.9741, 0.2039, 0.9741, 0.01853, 0.8462, 0.01853, 0.9741, 0.2039, 0.9741, 0.01853, 0.8462, 0.01853, 0.8462, 0.2039, 0.9741, 0.2039, 0.9741, 0.01853, 0.8462, 0.01853, 0.8462, 0.2039, 0.9741, 0.2039, 0.9741, 0.01853, 0.8462, 0.01853, 0.8462, 0.2039, 0.9741, 0.2039, 0.9741, 0.01853, 0.8462, 0.01853, 0.8462, 0.2039, 0.9741, 0.2039, 0.9741, 0.01853, 0.8462, 0.01853, 0.8462, 0.2039, 0.9741, 0.2039, 0.9741, 0.01853, 0.8462, 0.01853, 0.8462, 0.2039, 0.9741, 0.2039, 0.9741, 0.01853, 0.8462, 0.01853, 0.8462, 0.2039, 0.9741, 0.2039, 0.9741, 0.01853, 0.8462, 0.01853, 0.8462, 0.2039, 0.9741, 0.2039, 0.9741, 0.01853, 0.8462, 0.01853, 0.8462, 0.2039, 0.9741, 0.2039, 0.9741, 0.01853, 0.8462, 0.01853, 0.8462, 0.2039, 0.9741, 0.2039, 0.9741, 0.01853, 0.8462, 0.01853, 0.8462, 0.2039, 0.9741, 0.2039, 0.9741, 0.01853, 0.8462, 0.01853, 0.8462, 0.2039, 0.9741, 0.2039, 0.9741, 0.01853, 0.8462, 0.01853, 0.8462, 0.2039, 0.9741, 0.2039, 0.9741, 0.01853, 0.8462, 0.01853, 0.8462, 0.2039, 0.9741, 0.2039, 0.9741, 0.01853, 0.8462, 0.01853, 0.8462, 0.2039, 0.9741, 0.2039, 0.9741, 0.01853, 0.8462, 0.01853, 0.8462, 0.2039, 0.9741, 0.2039, 0.9741, 0.01853, 0.8462, 0.01853, 0.8462, 0.2039, 0.9741, 0.2039, 0.9741, 0.01853, 0.8462, 0.01853, 0.8462, 0.2039, 0.9741, 0.2039, 0.9741, 0.01853, 0.8462, 0.01853, 0.8462, 0.2039, 0.9741, 0.2039, 0.9741, 0.01853, 0.8462, 0.01853, 0.8462, 0.2039, 0.9741, 0.2039, 0.9741, 0.01853, 0.8462, 0.01853, 0.8462, 0.2039, 0.9741, 0.2039, 0.9741, 0.01853, 0.8462, 0.01853, 0.8462, 0.2039, 0.9741, 0.2039, 0.9741, 0.01853, 0.8462, 0.01853, 0.8462, 0.2039, 0.9741, 0.2039, 0.9741, 0.01853, 0.8462, 0.01853, 0.8462, 0.2039, 0.9741, 0.2039, 0.9741, 0.01853, 0.8462, 0.01853, 0.8462, 0.2039, 0.9741, 0.2039, 0.9741, 0.01853, 0.8462, 0.01853, 0.8462, 0.2039, 0.9741, 0.2039, 0.9741, 0.01853, 0.8462, 0.01853, 0.8462, 0.2039, 0.9741, 0.2039, 0.9741, 0.01853, 0.8462, 0.01853, 0.8462, 0.2039, 0.9741, 0.2039, 0.9741, 0.01853, 0.8462, 0.01853, 0.8462, 0.2039, 0.9741, 0.2039, 0.9741, 0.01853, 0.8462, 0.01853, 0.8462, 0.2039, 0.9741, 0.2039, 0.9741, 0.01853, 0.8462, 0.01853, 0.8462, 0.2039, 0.9741, 0.2039, 0.9741, 0.01853, 0.8462, 0.01853, 0.8462, 0.2039, 0.9741, 0.2039, 0.9741, 0.01853, 0.8462, 0.01853, 0.8462, 0.2039, 0.9741, 0.2039, 0.9741, 0.01853, 0.8462, 0.01853, 0.8462, 0.2039, 0.9741, 0.2039, 0.9741, 0.01853, 0.8462, 0.01853, 0.8462, 0.2039, 0.9741, 0.2039, 0.9741, 0.01853, 0.8462, 0.01853, 0.8462, 0.2039, 0.9741, 0.2039, 0.9741, 0.01853, 0.8462, 0.01853, 0.8462, 0.2039, 0.9741, 0.2039, 0.9741, 0.01853, 0.8462, 0.01853, 0.8462, 0.2039, 0.9741, 0.2039, 0.9741, 0.01853, 0.8462, 0.01853, 0.8462, 0.2039, 0.9741, 0.2039, 0.9741, 0.01853, 0.8462, 0.01853, 0.8462, 0.2039, 0.9741, 0.2039, 0.9741, 0.01853, 0.8462, 0.01853, 0.8462, 0.2039, 0.9741, 0.2039, 0.9741, 0.01853, 0.8462, 0.01853, 0.8462, 0.2039, 0.9741, 0.2039, 0.9741, 0.01853, 0.8462, 0.01853, 0.8462, 0.2039, 0.9741, 0.2039, 0.9741, 0.01853, 0.8462, 0.01853, 0.8462, 0.2039, 0.9741, 0.2039, 0.9741, 0.01853, 0.8462, 0.01853, 0.8462, 0.2039, 0.9741, 0.2039, 0.9741, 0.01853, 0.8462, 0.01853, 0.8462, 0.2039, 0.9741, 0.2039, 0.9741, 0.01853, 0.8462, 0.01853, 0.8462, 0.2039, 0.9741, 0.2039, 0.9741, 0.01853, 0.8462, 0.01853, 0.8462, 0.2039, 0.9741, 0.2039, 0.9741, 0.01853, 0.8462, 0.01853, 0.8462, 0.2039, 0.9741, 0.2039, 0.9741, 0.01853, 0.8462, 0.01853, 0.8462, 0.2039, 0.9741, 0.2039, 0.9741, 0.01853, 0.8462, 0.01853, 0.8462, 0.2039, 0.9741, 0.2039, 0.9741, 0.01853, 0.8462, 0.01853, 0.8462, 0.2039, 0.9741, 0.2039, 0.9741, 0.01853, 0.8462, 0.01853, 0.8462, 0.2039, 0.9741, 0.2039, 0.9741, 0.01853, 0.8462, 0.01853, 0.8462, 0.2039, 0.9741, 0.2039, 0.9741, 0.01853, 0.8462, 0.01853, 0.8462, 0.2039, 0.9741, 0.2039, 0.9741, 0.01853, 0.8462, 0.01853, 0.8462, 0.2039, 0.9741, 0.2039, 0.9741, 0.01853, 0.8462, 0.01853, 0.8462, 0.2039, 0.9741, 0.2039, 0.9741, 0.01853, 0.8462, 0.01853, 0.8462, 0.2039, 0.9741, 0.2039, 0.9741, 0.01853, 0.8462, 0.01853, 0.8462, 0.2039, 0.9741, 0.2039, 0.9741, 0.01853, 0.8462, 0.01853, 0.8462, 0.2039, 0.9741, 0.2039, 0.9741, 0.01853, 0.8462, 0.01853, 0.8462, 0.2039, 0.9741, 0.2039, 0.9741, 0.01853, 0.8462, 0.01853, 0.8462, 0.2039, 0.9741, 0.2039, 0.9741, 0.01853, 0.8462, 0.01853, 0.8462, 0.2039, 0.9741, 0.2039, 0.9741, 0.01853, 0.8462, 0.01853, 0.8462, 0.2039, 0.9741, 0.2039, 0.9741, 0.01853, 0.8462, 0.01853, 0.8462, 0.2039, 0.9741, 0.2039, 0.9741, 0.01853, 0.8462, 0.01853, 0.8462, 0.2039, 0.9741, 0.2039, 0.9741, 0.01853, 0.8462, 0.01853, 0.8462, 0.2039, 0.9741, 0.2039, 0.9741, 0.01853, 0.8462, 0.01853, 0.8462, 0.2039, 0.9741, 0.2039, 0.9741, 0.01853, 0.8462, 0.01853, 0.8462, 0.2039, 0.9741, 0.2039, 0.9741, 0.01853, 0.8462, 0.01853, 0.8462, 0.2039, 0.9741, 0.2039, 0.9741, 0.01853, 0.8462, 0.01853, 0.8462, 0.2039, 0.9741, 0.2039, 0.9741, 0.01853, 0.8462, 0.01853, 0.8462, 0.2039, 0.9741, 0.2039, 0.9741, 0.01853, 0.8462, 0.01853, 0.8462, 0.2039, 0.9741, 0.2039, 0.9741, 0.01853, 0.8462, 0.01853, 0.8462, 0.2039, 0.9741, 0.2039, 0.9741, 0.01853, 0.8462, 0.01853, 0.8462, 0.2039, 0.9741, 0.2039, 0.9741, 0.01853, 0.8462, 0.01853, 0.8462, 0.2039, 0.9741, 0.2039, 0.9741, 0.01853])
me_plane.materials.append(mat_texture)
me_plane.use_remesh_preserve_volume = False
me_plane.use_remesh_preserve_attributes = False
me_plane.use_mirror_vertex_groups = False
me_plane.update()
me_fighter = bpy.data.meshes.new('Fighter')
me_fighter.from_pydata([(-0.4866, -1.0, -0.1386), (-0.4866, -1.0, 0.2481), (-1.81, -0.7919, -0.2277), (-1.81, -0.7919, -0.393), (0.0, -0.6933, 0.7174), (-0.2585, -0.6933, 0.5643), (0.0, -1.0, -0.4195), (0.0, -1.0, 0.3373), (-0.4866, 0.7524, -0.1386), (-0.4866, 0.7524, 0.2481), (-1.81, -0.1895, -0.2277), (-1.81, -0.1895, -0.393), (0.0, 0.1433, 0.7174), (-0.2585, 0.1433, 0.5643), (0.0, 0.7524, -0.4195), (0.0, 0.7524, 0.3373), (-0.1982, 2.122, -0.293), (-0.1982, 2.122, -0.1191), (0.0, 2.319, -0.1093), (0.0, 2.319, -0.3586), (-0.4073, -1.0, -0.1068), (-0.4073, -1.0, 0.1539), (0.0, -1.0, -0.1973), (0.0, -1.0, 0.214), (-0.4866, -0.02725, 0.2481), (-0.2585, -0.2289, 0.5643), (0.0, -0.02725, -0.4195), (-0.4866, -0.02725, -0.1386), (0.0, -0.2289, 0.7174), (-1.81, -0.4575, -0.393), (-1.81, -0.4575, -0.2277)], [], [(9, 17, 16, 8), (6, 22, 20, 0), (1, 7, 4, 5), (9, 13, 12, 15), (0, 1, 2, 3), (8, 11, 10, 9), (25, 13, 9, 24), (27, 8, 14, 26), (28, 12, 13, 25), (30, 10, 11, 29), (29, 11, 8, 27), (24, 9, 10, 30), (19, 16, 17, 18), (8, 16, 19, 14), (15, 18, 17, 9), (22, 23, 21, 20), (1, 21, 23, 7), (0, 20, 21, 1), (1, 24, 30, 2), (3, 29, 27, 0), (2, 30, 29, 3), (4, 28, 25, 5), (0, 27, 26, 6), (5, 25, 24, 1)])
_uv = me_fighter.uv_layers.new(name='UVMap')
_uv.uv.foreach_set('vector', [0.7518, 0.6157, 0.8095, 0.6324, 0.8102, 0.6419, 0.7519, 0.6396, 0.6789, 0.6698, 0.6761, 0.6556, 0.6904, 0.6439, 0.6931, 0.6444, 0.6913, 0.627, 0.6737, 0.6197, 0.6824, 0.5856, 0.6907, 0.6017, 0.8102, 0.4455, 0.7378, 0.362, 0.7334, 0.3033, 0.8278, 0.3518, 0.6931, 0.6444, 0.6913, 0.627, 0.7111, 0.6352, 0.7114, 0.6363, 0.7519, 0.6396, 0.7156, 0.6366, 0.7157, 0.6344, 0.7518, 0.6157, 0.6961, 0.3763, 0.7378, 0.362, 0.8102, 0.4455, 0.7255, 0.4187, 0.7212, 0.6615, 0.7519, 0.6396, 0.7583, 0.6798, 0.7213, 0.6945, 0.6832, 0.3232, 0.7334, 0.3033, 0.7378, 0.362, 0.6961, 0.3763, 0.7134, 0.6343, 0.7157, 0.6344, 0.7156, 0.6366, 0.7134, 0.6368, 0.7134, 0.6368, 0.7156, 0.6366, 0.7519, 0.6396, 0.7212, 0.6615, 0.7191, 0.6054, 0.7518, 0.6157, 0.7157, 0.6344, 0.7134, 0.6343, 0.8226, 0.649, 0.8102, 0.6419, 0.8095, 0.6324, 0.8226, 0.6284, 0.7519, 0.6396, 0.8102, 0.6419, 0.8226, 0.649, 0.7583, 0.6798, 0.7585, 0.5796, 0.8226, 0.6284, 0.8095, 0.6324, 0.7518, 0.6157, 0.8751, 0.7245, 0.8579, 0.5374, 0.9635, 0.5621, 0.971, 0.646, 0.6913, 0.627, 0.6893, 0.6314, 0.6735, 0.6277, 0.6737, 0.6197, 0.6931, 0.6444, 0.6904, 0.6439, 0.6893, 0.6314, 0.6913, 0.627, 0.6913, 0.627, 0.7191, 0.6054, 0.7134, 0.6343, 0.7111, 0.6352, 0.7114, 0.6363, 0.7134, 0.6368, 0.7212, 0.6615, 0.6931, 0.6444, 0.7111, 0.6352, 0.7134, 0.6343, 0.7134, 0.6368, 0.7114, 0.6363, 0.6824, 0.5856, 0.7029, 0.5686, 0.7078, 0.5891, 0.6907, 0.6017, 0.6931, 0.6444, 0.7212, 0.6615, 0.7213, 0.6945, 0.6789, 0.6698, 0.6907, 0.6017, 0.7078, 0.5891, 0.7191, 0.6054, 0.6913, 0.627])
me_fighter.materials.append(mat_texture)
me_fighter.use_remesh_preserve_volume = False
me_fighter.use_remesh_preserve_attributes = False
me_fighter.use_mirror_vertex_groups = False
me_fighter.update()
me_doorr = bpy.data.meshes.new('DoorR')
me_doorr.from_pydata([(0.9876, -0.1067, -1.0), (0.9876, -0.1067, 1.0), (-1.012, 0.1067, -1.0), (-1.012, 0.1067, 1.0), (-1.012, -0.1067, -1.0), (-1.012, -0.1067, 1.0)], [], [(0, 1, 5, 4), (4, 5, 3, 2)])
me_doorr.use_remesh_preserve_volume = False
me_doorr.use_remesh_preserve_attributes = False
me_doorr.use_mirror_vertex_groups = False
me_doorr.update()
me_doorl = bpy.data.meshes.new('DoorL')
me_doorl.from_pydata([(-1.0, -0.1067, -1.0), (-1.0, -0.1067, 1.0), (1.0, 0.1067, -1.0), (1.0, 0.1067, 1.0), (1.0, -0.1067, -1.0), (1.0, -0.1067, 1.0)], [], [(0, 1, 5, 4), (4, 5, 3, 2)])
me_doorl.use_remesh_preserve_volume = False
me_doorl.use_remesh_preserve_attributes = False
me_doorl.use_mirror_vertex_groups = False
me_doorl.update()
me_cube = bpy.data.meshes.new('Cube')
me_cube.from_pydata([(0.0, 4.881, 1.405), (0.0, 4.881, 1.249), (-4.232, -1.605, 0.0), (-4.232, 5.43, 0.0), (0.0, 4.881, 2.901), (-4.232, -1.605, 2.901), (-4.232, 5.43, 2.901), (-4.232, 5.43, 1.249), (-4.232, -1.605, 1.249), (-4.454, 4.881, 1.405), (-4.454, 4.881, 1.249), (-4.232, 5.43, 1.405), (-4.454, 4.881, 2.901), (-4.232, -1.605, 1.405), (-4.454, 4.881, -0.1271), (0.0, 5.083, 1.249), (-1.327, 4.881, -0.1271), (0.0, 5.43, 0.0), (-9.537e-07, -1.605, 0.0), (-1.327, 4.881, 2.901), (-1.327, 4.881, 1.405), (-1.327, 4.881, 1.249), (-1.327, 5.083, -0.1271), (-1.327, 5.083, 1.249), (0.0, 4.193, -0.08632), (-0.05782, 4.193, -0.08632), (0.0, 4.193, 0.01225), (-0.05782, 4.193, 0.01225), (0.0, 3.482, -0.08632), (-0.05782, 3.482, -0.08632), (0.0, 3.482, 0.01225), (-0.05782, 3.482, 0.01225), (-0.6298, -0.1306, 0.01249), (-0.2579, 0.4907, -0.08717), (-0.6298, 0.4907, 0.01249), (-0.5588, -0.4384, 0.01249), (-0.5588, -0.1306, -0.08717), (-0.5588, 0.1104, -0.08717), (-0.5588, 0.4182, 0.01249), (-0.6298, -0.5109, 0.01249), (-0.6298, 0.1104, 0.01249), (-0.2579, -0.5109, -0.08717), (-0.5588, 0.1104, 0.01249), (-0.2579, 0.4182, -0.08717), (-0.2579, 0.4907, 0.01249), (-0.6298, 0.1104, -0.08717), (-0.2579, 0.4182, 0.01249), (-0.5588, 0.4182, -0.08717), (-0.6298, 0.4907, -0.08717), (-0.5588, -0.1306, 0.01249), (-0.2579, -0.4384, -0.08717), (-0.2579, -0.5109, 0.01249), (-0.6298, -0.1306, -0.08717), (-0.2579, -0.4384, 0.01249), (-0.5588, -0.4384, -0.08717), (-0.6298, -0.5109, -0.08717), (-0.4714, 0.3179, -0.08717), (-0.5104, 0.2567, -0.08717), (-0.4714, 0.3179, 0.01249), (-0.5104, 0.2567, 0.01249), (-0.1408, 0.1072, -0.08717), (-0.1408, 0.1072, 0.01249), (-0.1798, 0.04603, -0.08717), (-0.1798, 0.04603, 0.01249), (-0.1833, -0.07302, 0.01249), (-0.1833, -0.07302, -0.08717), (-0.1443, -0.1342, 0.01249), (-0.1443, -0.1342, -0.08717), (-0.5139, -0.2837, 0.01249), (-0.4749, -0.3449, 0.01249), (-0.5139, -0.2837, -0.08717), (-0.4749, -0.3449, -0.08717), (0.0, 2.931, -0.08632), (-0.05782, 2.931, -0.08632), (0.0, 2.931, 0.01225), (-0.05782, 2.931, 0.01225), (0.0, 2.22, -0.08632), (-0.05782, 2.22, -0.08632), (0.0, 2.22, 0.01225), (-0.05782, 2.22, 0.01225), (0.0, 1.669, -0.08632), (-0.05782, 1.669, -0.08632), (0.0, 1.669, 0.01225), (-0.05782, 1.669, 0.01225), (0.0, 0.9584, -0.08632), (-0.05782, 0.9584, -0.08632), (0.0, 0.9584, 0.01225), (-0.05782, 0.9584, 0.01225)], [], [(17, 3, 2, 18), (13, 11, 6, 5), (20, 0, 4, 19), (21, 16, 22, 23), (2, 3, 7, 8), (21, 1, 0, 20), (8, 7, 11, 13), (10, 21, 20, 9), (14, 16, 21, 10), (9, 20, 19, 12), (15, 1, 21, 23), (24, 25, 27, 26), (28, 30, 31, 29), (25, 29, 31, 27), (34, 40, 42, 38), (51, 53, 35, 39), (27, 31, 30, 26), (42, 37, 47, 38), (38, 47, 43, 46), (44, 34, 38, 46), (44, 33, 48, 34), (46, 43, 33, 44), (34, 48, 45, 40), (40, 45, 37, 42), (35, 53, 50, 54), (39, 35, 49, 32), (49, 35, 54, 36), (51, 39, 55, 41), (53, 51, 41, 50), (39, 32, 52, 55), (32, 49, 36, 52), (59, 58, 56, 57), (63, 62, 60, 61), (59, 63, 61, 58), (57, 62, 63, 59), (58, 61, 60, 56), (68, 70, 71, 69), (70, 68, 64, 65), (69, 71, 67, 66), (68, 69, 66, 64), (64, 66, 67, 65), (72, 73, 75, 74), (76, 78, 79, 77), (73, 77, 79, 75), (75, 79, 78, 74), (80, 81, 83, 82), (84, 86, 87, 85), (81, 85, 87, 83), (83, 87, 86, 82)])
_uv = me_cube.uv_layers.new(name='UVMap')
_uv.uv.foreach_set('vector', [0.1994, 0.5417, 0.258, 0.5417, 0.258, 0.6878, 0.1994, 0.6878, 0.3646, 0.6892, 0.3646, 0.5698, 0.4543, 0.5698, 0.4543, 0.6892, 0.3757, 0.7197, 0.4627, 0.6924, 0.453, 0.5197, 0.369, 0.5276, 0.6349, 0.7093, 0.5327, 0.6855, 0.5277, 0.6949, 0.6235, 0.7175, 0.551, 0.6966, 0.551, 0.5273, 0.616, 0.5273, 0.616, 0.6966, 0.8483, 0.1601, 0.9636, 0.1795, 0.9641, 0.1032, 0.8513, 0.08031, 0.8885, 0.05516, 0.8885, 0.1642, 0.9366, 0.1642, 0.9366, 0.05516, 0.8974, 0.03086, 0.8868, 0.2097, 0.9193, 0.2078, 0.9224, 0.03093, 0.5401, 0.5446, 0.5327, 0.6855, 0.6349, 0.7093, 0.6327, 0.5468, 0.352, 0.6836, 0.4747, 0.7236, 0.4679, 0.5315, 0.3562, 0.5125, 0.6438, 0.7053, 0.6359, 0.5588, 0.5368, 0.5566, 0.5201, 0.6865, 0.993, 0.614, 0.9817, 0.6009, 0.9708, 0.6251, 0.9781, 0.6431, 0.8412, 0.6116, 0.8569, 0.6431, 0.8646, 0.6284, 0.8535, 0.5978, 0.9817, 0.6009, 0.8535, 0.5978, 0.8646, 0.6284, 0.9708, 0.6251, 0.9179, 0.6041, 0.8724, 0.6331, 0.8735, 0.6427, 0.9174, 0.6289, 0.8841, 0.6162, 0.8857, 0.6075, 0.9229, 0.6207, 0.9224, 0.6425, 0.9708, 0.6251, 0.8646, 0.6284, 0.8569, 0.6431, 0.9781, 0.6431, 0.8735, 0.6427, 0.858, 0.6667, 0.9163, 0.661, 0.9174, 0.6289, 0.9174, 0.6289, 0.9163, 0.661, 0.9867, 0.6667, 0.9596, 0.6439, 0.9614, 0.634, 0.9179, 0.6041, 0.9174, 0.6289, 0.9596, 0.6439, 0.9614, 0.634, 0.9887, 0.6181, 0.9155, 0.5715, 0.9179, 0.6041, 0.9596, 0.6439, 0.9867, 0.6667, 0.9887, 0.6181, 0.9614, 0.634, 0.9179, 0.6041, 0.9155, 0.5715, 0.8467, 0.6321, 0.8724, 0.6331, 0.8724, 0.6331, 0.8467, 0.6321, 0.858, 0.6667, 0.8735, 0.6427, 0.9229, 0.6207, 0.8857, 0.6075, 0.8618, 0.5874, 0.9238, 0.5924, 0.9224, 0.6425, 0.9229, 0.6207, 0.9614, 0.6086, 0.9625, 0.617, 0.9614, 0.6086, 0.9229, 0.6207, 0.9238, 0.5924, 0.9751, 0.5874, 0.8841, 0.6162, 0.9224, 0.6425, 0.9245, 0.6712, 0.8601, 0.6302, 0.8857, 0.6075, 0.8841, 0.6162, 0.8601, 0.6302, 0.8618, 0.5874, 0.9224, 0.6425, 0.9625, 0.617, 0.9851, 0.6178, 0.9245, 0.6712, 0.9625, 0.617, 0.9614, 0.6086, 0.9751, 0.5874, 0.9851, 0.6178, 0.8492, 0.5184, 0.8492, 0.7238, 0.9789, 0.7238, 0.9789, 0.5184, 0.8492, 0.5184, 0.8492, 0.7238, 0.9789, 0.7238, 0.9789, 0.5184, 0.8492, 0.5184, 0.8492, 0.7238, 0.9789, 0.7238, 0.9789, 0.5184, 0.8492, 0.5184, 0.8492, 0.7238, 0.9789, 0.7238, 0.9789, 0.5184, 0.8492, 0.5184, 0.8492, 0.7238, 0.9789, 0.7238, 0.9789, 0.5184, 0.856, 0.5698, 0.9707, 0.5698, 0.9707, 0.6845, 0.856, 0.6845, 0.856, 0.5698, 0.9707, 0.5698, 0.9707, 0.6845, 0.856, 0.6845, 0.856, 0.5698, 0.9707, 0.5698, 0.9707, 0.6845, 0.856, 0.6845, 0.856, 0.5698, 0.9707, 0.5698, 0.9707, 0.6845, 0.856, 0.6845, 0.856, 0.5698, 0.9707, 0.5698, 0.9707, 0.6845, 0.856, 0.6845, 0.9694, 0.6093, 0.9606, 0.5991, 0.9521, 0.6179, 0.9578, 0.6318, 0.8518, 0.6074, 0.8639, 0.6318, 0.8698, 0.6205, 0.8613, 0.5967, 0.9606, 0.5991, 0.8613, 0.5967, 0.8698, 0.6205, 0.9521, 0.6179, 0.9521, 0.6179, 0.8698, 0.6205, 0.8639, 0.6318, 0.9578, 0.6318, 0.9827, 0.6255, 0.9753, 0.617, 0.9683, 0.6327, 0.973, 0.6443, 0.8844, 0.624, 0.8946, 0.6443, 0.8995, 0.6348, 0.8924, 0.615, 0.9753, 0.617, 0.8924, 0.615, 0.8995, 0.6348, 0.9683, 0.6327, 0.9683, 0.6327, 0.8995, 0.6348, 0.8946, 0.6443, 0.973, 0.6443])
me_cube.materials.append(mat_texture)
me_cube.use_remesh_preserve_volume = False
me_cube.use_remesh_preserve_attributes = False
me_cube.use_mirror_vertex_groups = False
me_cube.update()

# ---- objects
ob_sky = bpy.data.objects.new('Sky', me_plane_001)
ob_title = bpy.data.objects.new('Title', me_cutext)
ob_hammer_and_sickle = bpy.data.objects.new('Hammer_and_sickle', me_plane)
ob_cube_003 = bpy.data.objects.new('Cube.003', me_fighter)
ob_cube_002 = bpy.data.objects.new('Cube.002', me_fighter)
ob_cube_001 = bpy.data.objects.new('Cube.001', me_doorr)
ob_cube = bpy.data.objects.new('Cube', me_doorl)
ob_hangar = bpy.data.objects.new('Hangar', me_cube)
ob_lamp = bpy.data.objects.new('Lamp', light_lamp)
ob_empty = bpy.data.objects.new('Empty', None)
ob_camera = bpy.data.objects.new('Camera', cam_camera)

# ---- transforms, parenting, visibility, modifiers, constraints
ob_sky.location = (-0.07089, 6.76, 0.7232)
ob_sky.rotation_euler = (1.571, 2.22e-16, 2.22e-16)
ob_sky.lineart.crease_threshold = 0.0
ob_title.location = (10.18, -1.764, 4.888e-06)
ob_title.lineart.crease_threshold = 0.0
ob_hammer_and_sickle.location = (9.993, 1.602, -0.2621)
ob_hammer_and_sickle.lineart.crease_threshold = 0.0
ob_cube_003.location = (2.854, 3.888, 0.217)
ob_cube_003.rotation_euler = (0.0, -0.0, 1.571)
ob_cube_003.scale = (0.2335, 0.2335, 0.2335)
ob_cube_003.lineart.crease_threshold = 0.0
_m = ob_cube_003.modifiers.new('Mirror', 'MIRROR')
_m.use_clip = True
ob_cube_002.location = (-0.003542, -0.1244, 0.2079)
ob_cube_002.scale = (0.2335, 0.2335, 0.2335)
ob_cube_002.lineart.crease_threshold = 0.0
_m = ob_cube_002.modifiers.new('Mirror', 'MIRROR')
_m.use_clip = True
ob_cube_001.location = (2.05, 5.097, 0.7362)
ob_cube_001.lineart.crease_threshold = 0.0
ob_cube.location = (-1.974, 5.097, 0.7362)
ob_cube.lineart.crease_threshold = 0.0
ob_hangar.location = (5.96e-08, 1.192e-07, 0.0)
ob_hangar.lock_rotations_4d = False
ob_hangar.empty_display_type = 'ARROWS'
ob_hangar.lineart.crease_threshold = 0.0
_m = ob_hangar.modifiers.new('Mirror', 'MIRROR')
_m.use_clip = True
ob_lamp.location = (4.076, 1.005, 5.904)
ob_lamp.rotation_euler = (0.6503, 0.05522, 0.8918)
ob_lamp.lock_rotations_4d = False
ob_lamp.empty_display_type = 'ARROWS'
ob_lamp.color = (0.0, 0.0, 0.0, 0.0)
ob_lamp.lineart.crease_threshold = 0.0
ob_empty.location = (0.0, 3.013, 0.0)
ob_empty.empty_image_offset = (0.0, 0.0)
ob_empty.lineart.crease_threshold = 0.0
ob_camera.location = (0.03251, -6.742, 4.141)
ob_camera.rotation_euler = (1.109, -0.0, 0.0)
ob_camera.lock_rotations_4d = False
ob_camera.empty_display_type = 'ARROWS'
ob_camera.color = (0.0, 0.0, 0.0, 0.0)
ob_camera.display_type = 'WIRE'
ob_camera.lineart.crease_threshold = 0.0
_c = ob_camera.constraints.new('TRACK_TO'); _c.name = 'AutoTrack'
_c.target = ob_empty

# ---- collection membership
col_collection_1.objects.link(ob_sky)
col_collection_1.objects.link(ob_title)
col_collection_1.objects.link(ob_hammer_and_sickle)
col_collection_1.objects.link(ob_cube_003)
col_collection_1.objects.link(ob_cube_002)
col_collection_1.objects.link(ob_cube_001)
col_collection_1.objects.link(ob_cube)
col_collection_1.objects.link(ob_hangar)
col_collection_1.objects.link(ob_lamp)
col_collection_1.objects.link(ob_empty)
col_collection_1.objects.link(ob_camera)

# ---- scene / render settings (as saved in the file)
scene.camera = ob_camera
scene.frame_start = 1; scene.frame_end = 250; scene.frame_set(1)
scene.render.engine = 'BLENDER_EEVEE_NEXT'
scene.render.resolution_percentage = 50
scene.render.dither_intensity = 0.0
scene.cycles.use_denoising = False
scene.cycles.samples = 128
scene.cycles.sampling_pattern = 'TABULATED_SOBOL'
scene.cycles.use_adaptive_sampling = False
scene.cycles.use_light_tree = False
scene.cycles.blur_glossy = 0.0
scene.cycles.sample_clamp_indirect = 0.0
scene.view_settings.view_transform = 'Standard'
bpy.context.view_layer.update()
